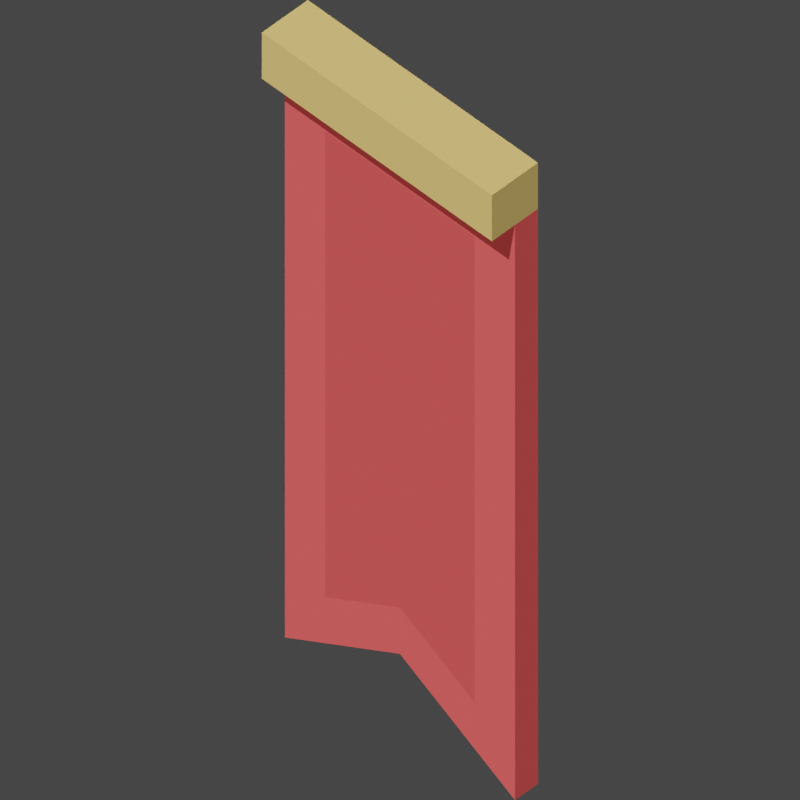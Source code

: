 # Source: kenney_OGConvert.blend  (saved by Blender 2.92.15; exported with 4.5.12 LTS)
import bpy
from mathutils import Matrix  # noqa: F401  (used for matrix-valued properties, if any)

bpy.ops.wm.read_factory_settings(use_empty=True)
scene = bpy.context.scene
scene.name = 'Scene'

# ---- collections
col_collection = bpy.data.collections.new('Collection'); scene.collection.children.link(col_collection)

# ---- images (referenced by path relative to the original .blend; pixels are not part of the script)
import os
ASSET_DIR = os.environ.get("B2B_ASSET_DIR", "")  # directory of the original .blend (textures are referenced by path, not embedded)
HERE = os.path.dirname(os.path.abspath(__file__))  # packed textures are extracted next to this script under _unpacked/

def load_image(name, relpath, width, height, colorspace="sRGB"):
    """Load a texture the original file referenced (path relative to the .blend, or extracted next to this script)."""
    p = next((c for c in (os.path.join(HERE, relpath), os.path.join(ASSET_DIR, relpath)) if relpath and os.path.exists(c)), "")
    if p:
        img = bpy.data.images.load(p, check_existing=True)
        img.name = name
    else:  # same state as the original file: an image datablock whose file is absent (Cycles renders it pink)
        img = bpy.data.images.new(name, width, height)
        img.source = "FILE"
        img.filepath = "//" + (relpath or name)
    img.colorspace_settings.name = colorspace
    return img
img_bake = load_image('bake', 'Banner_01.png', 1024, 1024, 'sRGB')

# ---- materials (node trees are filled in below, after node groups)
mat_red_roof = bpy.data.materials.new('Red_Roof')
mat_red_roof.diffuse_color = (0.7765, 0.3686, 0.3686, 1.0)
mat_red_roof.roughness = 1.0
mat_red_roof.specular_intensity = 0.33
mat_red_cotton = bpy.data.materials.new('Red_Cotton')
mat_red_cotton.diffuse_color = (0.6392, 0.302, 0.302, 1.0)
mat_red_cotton.roughness = 1.0
mat_red_cotton.specular_intensity = 0.33
mat_wood = bpy.data.materials.new('Wood')
mat_wood.diffuse_color = (0.6667, 0.5451, 0.3569, 1.0)
mat_wood.roughness = 1.0
mat_wood.specular_intensity = 0.33

# ---- material node trees
mat_red_roof.use_nodes = True; mat_red_roof.node_tree.nodes.clear()
_N = mat_red_roof.node_tree.nodes; _L = mat_red_roof.node_tree.links
n0 = _N.new('ShaderNodeBsdfPrincipled'); n0.name = 'Principled BSDF'; n0.location = (10, 300)
n0.distribution = 'GGX'
n0.subsurface_method = 'BURLEY'
n0.inputs[0].default_value = (0.7765, 0.08314, 0.08314, 1.0)
n0.inputs[2].default_value = 1.0
n0.inputs[3].default_value = 1.45
n0.inputs[13].default_value = 0.33
n0.inputs[27].default_value = (0.0, 0.0, 0.0, 1.0)
n0.inputs[28].default_value = 1.0
n1 = _N.new('ShaderNodeOutputMaterial'); n1.name = 'Material Output'; n1.location = (300, 300)
n2 = _N.new('ShaderNodeTexImage'); n2.name = 'Image Texture'; n2.location = (0, 0)
n2.image = img_bake
n2.interpolation = 'Closest'
_L.new(n0.outputs[0], n1.inputs[0])
n1.is_active_output = True
mat_red_cotton.use_nodes = True; mat_red_cotton.node_tree.nodes.clear()
_N = mat_red_cotton.node_tree.nodes; _L = mat_red_cotton.node_tree.links
n0 = _N.new('ShaderNodeBsdfPrincipled'); n0.name = 'Principled BSDF'; n0.location = (10, 300)
n0.distribution = 'GGX'
n0.subsurface_method = 'BURLEY'
n0.inputs[0].default_value = (0.6392, 0.06588, 0.06588, 1.0)
n0.inputs[2].default_value = 1.0
n0.inputs[3].default_value = 1.45
n0.inputs[13].default_value = 0.33
n0.inputs[27].default_value = (0.0, 0.0, 0.0, 1.0)
n0.inputs[28].default_value = 1.0
n1 = _N.new('ShaderNodeOutputMaterial'); n1.name = 'Material Output'; n1.location = (300, 300)
n2 = _N.new('ShaderNodeTexImage'); n2.name = 'Image Texture'; n2.location = (0, 0)
n2.image = img_bake
n2.interpolation = 'Closest'
_L.new(n0.outputs[0], n1.inputs[0])
n1.is_active_output = True
mat_wood.use_nodes = True; mat_wood.node_tree.nodes.clear()
_N = mat_wood.node_tree.nodes; _L = mat_wood.node_tree.links
n0 = _N.new('ShaderNodeBsdfPrincipled'); n0.name = 'Principled BSDF'; n0.location = (10, 300)
n0.distribution = 'GGX'
n0.subsurface_method = 'BURLEY'
n0.inputs[0].default_value = (0.6667, 0.46, 0.14, 1.0)
n0.inputs[2].default_value = 1.0
n0.inputs[3].default_value = 1.45
n0.inputs[13].default_value = 0.33
n0.inputs[27].default_value = (0.0, 0.0, 0.0, 1.0)
n0.inputs[28].default_value = 1.0
n1 = _N.new('ShaderNodeOutputMaterial'); n1.name = 'Material Output'; n1.location = (300, 300)
n2 = _N.new('ShaderNodeTexImage'); n2.name = 'Image Texture'; n2.location = (0, 0)
n2.image = img_bake
n2.interpolation = 'Closest'
_L.new(n0.outputs[0], n1.inputs[0])
n1.is_active_output = True

# ---- world
world_world = bpy.data.worlds.new('World'); scene.world = world_world
world_world.use_nodes = True; world_world.node_tree.nodes.clear()
_N = world_world.node_tree.nodes; _L = world_world.node_tree.links
n0 = _N.new('ShaderNodeOutputWorld'); n0.name = 'World Output'; n0.location = (300, 300)
n1 = _N.new('ShaderNodeBackground'); n1.name = 'Background'; n1.location = (10, 300)
n1.inputs[0].default_value = (0.05088, 0.05088, 0.05088, 1.0)
_L.new(n1.outputs[0], n0.inputs[0])
n0.is_active_output = True
world_world.color = (0.05088, 0.05088, 0.05088)
world_world.use_sun_shadow = False
world_world.sun_shadow_jitter_overblur = 0.0

# ---- cameras
cam_camera = bpy.data.cameras.new('Camera')
cam_camera.type = 'ORTHO'
cam_camera.ortho_scale = 2.459

# ---- lights
light_sun = bpy.data.lights.new('Sun', 'SUN')
light_sun.transmission_factor = 0.0
light_sun.energy = 4.0
light_sun.shadow_soft_size = 0.125
light_sun_001 = bpy.data.lights.new('Sun.001', 'SUN')
light_sun_001.transmission_factor = 0.0
light_sun_001.use_shadow = False
light_sun_001.energy = 0.5
light_sun_001.shadow_soft_size = 0.125
light_sun_002 = bpy.data.lights.new('Sun.002', 'SUN')
light_sun_002.transmission_factor = 0.0
light_sun_002.use_shadow = False
light_sun_002.energy = 0.5
light_sun_002.shadow_soft_size = 0.125

# ---- meshes
me_banner_01 = bpy.data.meshes.new('Banner_01')
me_banner_01.from_pydata([(0.0, -0.3, -3.465e-14), (0.0, 2.2, 0.0), (0.0, 2.4, 2.31e-14), (1.0, 2.4, 2.31e-14), (1.0, 2.2, 0.0), (1.0, -0.3, -6.468e-13), (0.5, -0.01756, 1.167e-12), (2.888e-14, -0.3, 0.1), (2.888e-14, 2.2, 0.1), (0.5, -0.01756, 0.1), (0.1747, -0.000669, 0.1), (0.1747, 2.025, 0.1), (0.5, 0.1831, 0.1), (0.8253, -0.000669, 0.1), (0.8253, 2.025, 0.1), (1.0, -0.3, 0.1), (1.0, 2.2, 0.1), (1.0, 2.4, 0.2), (1.0, 2.2, 0.2), (2.888e-14, 2.4, 0.2), (2.888e-14, 2.2, 0.2)], [], [(1, 4, 6), (0, 8, 1), (7, 6, 9), (10, 7, 9), (7, 10, 8), (8, 10, 11), (11, 10, 12), (12, 10, 13), (10, 9, 13), (15, 13, 9), (13, 15, 16), (4, 15, 5), (17, 16, 3), (2, 17, 3), (8, 19, 2), (16, 20, 8), (8, 11, 16), (14, 16, 11), (13, 16, 14), (18, 19, 20), (9, 5, 15), (6, 0, 1), (1, 2, 3), (4, 5, 6), (1, 3, 4), (0, 7, 8), (7, 0, 6), (12, 13, 14), (14, 11, 12), (4, 16, 15), (18, 16, 17), (16, 4, 3), (2, 19, 17), (2, 1, 8), (8, 20, 19), (16, 18, 20), (18, 17, 19), (9, 6, 5)])
me_banner_01.polygons.foreach_set('use_smooth', [True] * 38)
me_banner_01.polygons.foreach_set('material_index', [0, 0, 0, 0, 0, 0, 1, 0, 0, 0, 0, 0, 2, 2, 2, 2, 0, 0, 0, 2, 0, 0, 0, 0, 0, 0, 0, 1, 1, 0, 2, 2, 2, 2, 2, 2, 2, 0])
_k = set([(0, 1), (0, 6), (0, 7), (1, 2), (2, 3), (2, 19), (3, 4), (3, 17), (4, 5), (5, 6), (5, 15), (6, 9), (7, 8), (7, 9), (8, 16), (8, 20), (9, 15), (15, 16), (16, 18), (17, 18), (17, 19), (18, 20), (19, 20)])
me_banner_01.attributes.new('sharp_edge', 'BOOLEAN', 'EDGE').data.foreach_set('value', [ (min(e.vertices), max(e.vertices)) in _k for e in me_banner_01.edges])
_uv = me_banner_01.uv_layers.new(name='Default')
_uv.uv.foreach_set('vector', [0.0, 1.0, -0.4545, 1.0, -0.2273, -0.00798, -1.575e-14, -0.1364, 0.04545, 1.0, 0.0, 1.0, -0.04545, -0.06707, -5.56e-13, 0.194, -0.04545, 0.194, 0.07941, -0.0003041, -1.97e-15, -0.1364, 0.2273, -0.00798, -1.97e-15, -0.1364, 0.07941, -0.0003041, -1.97e-15, 1.0, -1.97e-15, 1.0, 0.07941, -0.0003041, 0.07941, 0.9206, 0.07941, 0.9206, 0.07941, -0.0003041, 0.2273, 0.08322, 0.2273, 0.08322, 0.07941, -0.0003041, 0.3751, -0.0003041, 0.07941, -0.0003041, 0.2273, -0.00798, 0.3751, -0.0003041, 0.4545, -0.1364, 0.3751, -0.0003041, 0.2273, -0.00798, 0.3751, -0.0003041, 0.4545, -0.1364, 0.4545, 1.0, -1.313e-13, 1.0, -0.04545, -0.1364, 1.628e-13, -0.1364, -0.09091, 1.091, -0.04545, 1.0, -1.418e-13, 1.091, 0.0, 1.413e-13, 0.4545, -0.09091, 0.4545, 1.413e-13, 0.04545, 1.0, 0.09091, 1.091, 1.05e-14, 1.091, -0.4545, -0.04545, -1.313e-14, -0.09091, -1.313e-14, -0.04545, -1.97e-15, 1.0, 0.07941, 0.9206, 0.4545, 1.0, 0.3751, 0.9206, 0.4545, 1.0, 0.07941, 0.9206, 0.3751, -0.0003041, 0.4545, 1.0, 0.3751, 0.9206, 0.4545, 1.0, 1.313e-14, 1.091, 1.313e-14, 1.0, 0.04545, -0.2018, -5.67e-14, -0.4628, 0.04545, -0.4628, -0.2273, -0.00798, -3.214e-27, -0.1364, 0.0, 1.0, 0.0, 1.0, 2.143e-27, 1.091, -0.4545, 1.091, -0.4545, 1.0, -0.4545, -0.1364, -0.2273, -0.00798, 0.0, 1.0, -0.4545, 1.091, -0.4545, 1.0, -1.575e-14, -0.1364, 0.04545, -0.1364, 0.04545, 1.0, -0.04545, -0.06707, 1.575e-14, -0.06707, -5.56e-13, 0.194, 0.2273, 0.08322, 0.3751, -0.0003041, 0.3751, 0.9206, 0.3751, 0.9206, 0.07941, 0.9206, 0.2273, 0.08322, -1.313e-13, 1.0, -0.04545, 1.0, -0.04545, -0.1364, -0.09091, 1.0, -0.04545, 1.0, -0.09091, 1.091, -0.04545, 1.0, -1.313e-13, 1.0, -1.418e-13, 1.091, 0.0, 1.413e-13, 1.313e-14, -0.09091, 0.4545, -0.09091, 1.05e-14, 1.091, 0.0, 1.0, 0.04545, 1.0, 0.04545, 1.0, 0.09091, 1.0, 0.09091, 1.091, -0.4545, -0.04545, -0.4545, -0.09091, -1.313e-14, -0.09091, 0.4545, 1.0, 0.4545, 1.091, 1.313e-14, 1.091, 0.04545, -0.2018, 6.489e-13, -0.2018, -5.67e-14, -0.4628])
_uv.active_render = True
_uv = me_banner_01.uv_layers.new(name='BakedUV')
_uv.uv.foreach_set('vector', [0.002242, 0.07432, 0.3626, 0.07432, 0.1824, 0.8735, 0.8086, 0.002242, 0.8446, 0.9033, 0.8086, 0.9033, 0.9617, 0.002242, 0.9978, 0.1824, 0.9617, 0.1824, 0.6646, 0.7954, 0.7275, 0.9033, 0.5473, 0.8015, 0.7275, 0.9033, 0.6646, 0.7954, 0.7275, 0.002242, 0.7275, 0.002242, 0.6646, 0.7954, 0.6646, 0.0652, 0.6646, 0.0652, 0.6646, 0.7954, 0.5473, 0.7291, 0.5473, 0.7291, 0.6646, 0.7954, 0.4301, 0.7954, 0.6646, 0.7954, 0.5473, 0.8015, 0.4301, 0.7954, 0.3671, 0.9033, 0.4301, 0.7954, 0.5473, 0.8015, 0.4301, 0.7954, 0.3671, 0.9033, 0.3671, 0.002242, 0.8041, 0.9033, 0.7681, 0.002242, 0.8041, 0.002242, 0.732, 0.9753, 0.7681, 0.9033, 0.8041, 0.9753, 0.9572, 0.3626, 0.8852, 0.002242, 0.9572, 0.002242, 0.8446, 0.9033, 0.8807, 0.9753, 0.8086, 0.9753, 0.9978, 0.7275, 0.9617, 0.3671, 0.9978, 0.3671, 0.7275, 0.002242, 0.6646, 0.0652, 0.3671, 0.002242, 0.4301, 0.0652, 0.3671, 0.002242, 0.6646, 0.0652, 0.4301, 0.7954, 0.3671, 0.002242, 0.4301, 0.0652, 0.8852, 0.3671, 0.9572, 0.7275, 0.8852, 0.7275, 0.9617, 0.1824, 0.9978, 0.3626, 0.9617, 0.3626, 0.1824, 0.8735, 0.002242, 0.9753, 0.002242, 0.07432, 0.002242, 0.07432, 0.002242, 0.002242, 0.3626, 0.002242, 0.3626, 0.07432, 0.3626, 0.9753, 0.1824, 0.8735, 0.002242, 0.07432, 0.3626, 0.002242, 0.3626, 0.07432, 0.8086, 0.002242, 0.8446, 0.002242, 0.8446, 0.9033, 0.9617, 0.002242, 0.9978, 0.002242, 0.9978, 0.1824, 0.5473, 0.7291, 0.4301, 0.7954, 0.4301, 0.0652, 0.4301, 0.0652, 0.6646, 0.0652, 0.5473, 0.7291, 0.8041, 0.9033, 0.7681, 0.9033, 0.7681, 0.002242, 0.732, 0.9033, 0.7681, 0.9033, 0.732, 0.9753, 0.7681, 0.9033, 0.8041, 0.9033, 0.8041, 0.9753, 0.9572, 0.3626, 0.8852, 0.3626, 0.8852, 0.002242, 0.8086, 0.9753, 0.8086, 0.9033, 0.8446, 0.9033, 0.8446, 0.9033, 0.8807, 0.9033, 0.8807, 0.9753, 0.9978, 0.7275, 0.9617, 0.7275, 0.9617, 0.3671, 0.8852, 0.3671, 0.9572, 0.3671, 0.9572, 0.7275, 0.9617, 0.1824, 0.9978, 0.1824, 0.9978, 0.3626])
me_banner_01.materials.append(mat_red_roof)
me_banner_01.materials.append(mat_red_cotton)
me_banner_01.materials.append(mat_wood)
me_banner_01.use_remesh_fix_poles = True
me_banner_01.use_remesh_preserve_attributes = False
me_banner_01.use_mirror_vertex_groups = False
me_banner_01.update()
me_banner_01.normals_split_custom_set([tuple(v) for v in zip(*[iter([1.69e-13, -1.672e-13, -1.0, -2.457e-13, -1.499e-13, -1.0, -4.853e-13, 6.585e-14, -1.0, -1.0, 0.0, 2.888e-13, -1.0, -1.421e-14, 1.925e-13, -1.0, 0.0, 2.888e-13, 0.4918, -0.8707, 0.0, 0.4918, -0.8707, 0.0, 0.4918, -0.8707, 0.0, -8.555e-09, 0.0, 1.0, 0.0, 0.0, 1.0, 1.575e-09, 0.0, 1.0, 0.0, 0.0, 1.0, -8.555e-09, 0.0, 1.0, 0.0, 0.0, 1.0, 0.0, 0.0, 1.0, -8.555e-09, 0.0, 1.0, -1.415e-09, 0.0, 1.0, -1.415e-09, 0.0, 1.0, -8.555e-09, 0.0, 1.0, -1.719e-09, 0.0, 1.0, -1.719e-09, 0.0, 1.0, -8.555e-09, 0.0, 1.0, 1.139e-08, 0.0, 1.0, -8.555e-09, 0.0, 1.0, 1.575e-09, 0.0, 1.0, 1.139e-08, 0.0, 1.0, 5.802e-09, 0.0, 1.0, 1.139e-08, 0.0, 1.0, 1.575e-09, 0.0, 1.0, 1.139e-08, 0.0, 1.0, 5.802e-09, 0.0, 1.0, 0.0, 0.0, 1.0, 1.0, -1.155e-12, 0.0, 1.0, 0.0, 0.0, 1.0, 0.0, 0.0, 1.0, 0.0, 0.0, 1.0, -5.427e-13, 0.0, 1.0, -6.819e-13, 0.0, 0.0, 1.0, 0.0, 0.0, 1.0, 0.0, 0.0, 1.0, 0.0, -1.0, -1.421e-14, 1.925e-13, -1.0, -5.088e-14, 1.018e-13, -1.0, -5.088e-14, 1.87e-13, 0.0, -1.0, 0.0, 0.0, -1.0, 0.0, 0.0, -1.0, 0.0, 0.0, 0.0, 1.0, -1.415e-09, 0.0, 1.0, 0.0, 0.0, 1.0, 1.258e-09, 0.0, 1.0, 0.0, 0.0, 1.0, -1.415e-09, 0.0, 1.0, 1.139e-08, 0.0, 1.0, 0.0, 0.0, 1.0, 1.258e-09, 0.0, 1.0, 0.0, 0.0, 1.0, 0.0, 0.0, 1.0, 0.0, 0.0, 1.0, -0.4918, -0.8707, 0.0, -0.4918, -0.8707, 0.0, -0.4918, -0.8707, 0.0, -4.853e-13, 6.585e-14, -1.0, 2.395e-12, 1.386e-14, -1.0, 1.69e-13, -1.672e-13, -1.0, 1.69e-13, -1.672e-13, -1.0, 0.0, 1.155e-13, -1.0, 0.0, 1.155e-13, -1.0, -2.457e-13, -1.499e-13, -1.0, -3.481e-12, 2.587e-13, -1.0, -4.853e-13, 6.585e-14, -1.0, 1.69e-13, -1.672e-13, -1.0, 0.0, 1.155e-13, -1.0, -2.457e-13, -1.499e-13, -1.0, -1.0, 0.0, 2.888e-13, -1.0, 0.0, 2.888e-13, -1.0, -1.421e-14, 1.925e-13, 0.4918, -0.8707, 0.0, 0.4918, -0.8707, 0.0, 0.4918, -0.8707, 0.0, -1.719e-09, 0.0, 1.0, 1.139e-08, 0.0, 1.0, 1.258e-09, 0.0, 1.0, 1.258e-09, 0.0, 1.0, -1.415e-09, 0.0, 1.0, -1.719e-09, 0.0, 1.0, 1.0, -1.155e-12, 0.0, 1.0, -5.427e-13, 0.0, 1.0, 0.0, 0.0, 1.0, 0.0, 0.0, 1.0, -5.427e-13, 0.0, 1.0, 0.0, 0.0, 1.0, -5.427e-13, 0.0, 1.0, -1.155e-12, 0.0, 1.0, -6.819e-13, 0.0, 0.0, 1.0, 0.0, 0.0, 1.0, 0.0, 0.0, 1.0, 0.0, -1.0, -5.088e-14, 1.87e-13, -1.0, 0.0, 2.888e-13, -1.0, -1.421e-14, 1.925e-13, -1.0, -1.421e-14, 1.925e-13, -1.0, 0.0, 0.0, -1.0, -5.088e-14, 1.018e-13, 0.0, -1.0, 0.0, 0.0, -1.0, 0.0, 0.0, -1.0, 0.0, 0.0, 0.0, 1.0, 0.0, 0.0, 1.0, 0.0, 0.0, 1.0, -0.4918, -0.8707, 0.0, -0.4918, -0.8707, 0.0, -0.4918, -0.8707, 0.0])] * 3)])

# ---- objects
ob_camera = bpy.data.objects.new('Camera', cam_camera)
ob_sun = bpy.data.objects.new('Sun', light_sun)
ob_sun_001 = bpy.data.objects.new('Sun.001', light_sun_001)
ob_sun_002 = bpy.data.objects.new('Sun.002', light_sun_002)
ob_banner_01 = bpy.data.objects.new('Banner_01', me_banner_01)

# ---- transforms, parenting, visibility, modifiers, constraints
ob_camera.location = (1.665, -1.265, 2.733)
ob_camera.rotation_euler = (0.7854, -3.959e-09, 0.7854)
ob_camera.lineart.crease_threshold = 0.0
ob_sun.location = (-0.4071, -2.135, 4.0)
ob_sun.rotation_euler = (-0.3019, -0.4643, -3.857)
ob_sun.lineart.crease_threshold = 0.0
ob_sun_001.location = (5.25, 3.522, 4.0)
ob_sun_001.rotation_euler = (1.61, 0.1942, -11.36)
ob_sun_001.lineart.crease_threshold = 0.0
ob_sun_002.location = (4.543, 2.815, 4.0)
ob_sun_002.rotation_euler = (1.61, 0.1942, -12.25)
ob_sun_002.lineart.crease_threshold = 0.0
ob_banner_01.location = (0.0, 0.0, 0.0)
ob_banner_01.rotation_euler = (1.571, -0.0, 6.283)
ob_banner_01.lineart.crease_threshold = 0.0

# ---- collection membership
col_collection.objects.link(ob_camera)
col_collection.objects.link(ob_sun)
col_collection.objects.link(ob_sun_001)
col_collection.objects.link(ob_sun_002)
col_collection.objects.link(ob_banner_01)

# ---- scene / render settings (as saved in the file)
scene.camera = ob_camera
scene.frame_start = 1; scene.frame_end = 250; scene.frame_set(0)
scene.render.engine = 'CYCLES'
scene.render.resolution_x = 128
scene.render.resolution_y = 128
scene.render.film_transparent = True
scene.cycles.use_denoising = False
scene.cycles.samples = 128
scene.cycles.sampling_pattern = 'TABULATED_SOBOL'
scene.cycles.use_adaptive_sampling = False
scene.cycles.use_light_tree = False
scene.cycles.bake_type = 'DIFFUSE'
scene.view_settings.view_transform = 'Filmic'
bpy.context.view_layer.update()
